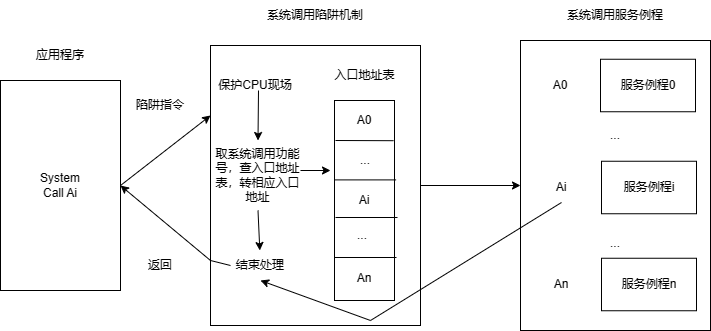

The diagram above was exported from draw.io. Its source (the exported page's mxGraphModel, read from the mxfile embedded in the PNG):
<mxGraphModel dx="1002" dy="581" grid="1" gridSize="10" guides="1" tooltips="1" connect="1" arrows="1" fold="1" page="1" pageScale="1" pageWidth="827" pageHeight="1169" math="0" shadow="0">
  <root>
    <mxCell id="0" />
    <mxCell id="1" parent="0" />
    <mxCell id="gFqVg6PU-66ukN1sD0rv-4" value="" style="rounded=0;whiteSpace=wrap;html=1;" vertex="1" parent="1">
      <mxGeometry x="80" y="160" width="120" height="210" as="geometry" />
    </mxCell>
    <mxCell id="gFqVg6PU-66ukN1sD0rv-5" value="应用程序" style="text;html=1;strokeColor=none;fillColor=none;align=center;verticalAlign=middle;whiteSpace=wrap;rounded=0;" vertex="1" parent="1">
      <mxGeometry x="110" y="120" width="60" height="30" as="geometry" />
    </mxCell>
    <mxCell id="gFqVg6PU-66ukN1sD0rv-6" value="System Call Ai" style="text;html=1;strokeColor=none;fillColor=none;align=center;verticalAlign=middle;whiteSpace=wrap;rounded=0;" vertex="1" parent="1">
      <mxGeometry x="110" y="250" width="60" height="30" as="geometry" />
    </mxCell>
    <mxCell id="gFqVg6PU-66ukN1sD0rv-7" value="" style="rounded=0;whiteSpace=wrap;html=1;" vertex="1" parent="1">
      <mxGeometry x="290" y="125" width="210" height="280" as="geometry" />
    </mxCell>
    <mxCell id="gFqVg6PU-66ukN1sD0rv-9" value="系统调用陷阱机制" style="text;html=1;strokeColor=none;fillColor=none;align=center;verticalAlign=middle;whiteSpace=wrap;rounded=0;" vertex="1" parent="1">
      <mxGeometry x="315" y="80" width="160" height="30" as="geometry" />
    </mxCell>
    <mxCell id="gFqVg6PU-66ukN1sD0rv-10" value="保护CPU现场" style="text;html=1;strokeColor=none;fillColor=none;align=center;verticalAlign=middle;whiteSpace=wrap;rounded=0;" vertex="1" parent="1">
      <mxGeometry x="290" y="150" width="90" height="30" as="geometry" />
    </mxCell>
    <mxCell id="gFqVg6PU-66ukN1sD0rv-11" value="取系统调用功能号，查入口地址表，转相应入口地址" style="text;html=1;strokeColor=none;fillColor=none;align=center;verticalAlign=middle;whiteSpace=wrap;rounded=0;" vertex="1" parent="1">
      <mxGeometry x="290" y="220" width="95" height="70" as="geometry" />
    </mxCell>
    <mxCell id="gFqVg6PU-66ukN1sD0rv-12" value="结束处理" style="text;html=1;strokeColor=none;fillColor=none;align=center;verticalAlign=middle;whiteSpace=wrap;rounded=0;" vertex="1" parent="1">
      <mxGeometry x="290" y="330" width="100" height="30" as="geometry" />
    </mxCell>
    <mxCell id="gFqVg6PU-66ukN1sD0rv-13" value="" style="endArrow=classic;html=1;rounded=0;entryX=0.5;entryY=0;entryDx=0;entryDy=0;" edge="1" parent="1" target="gFqVg6PU-66ukN1sD0rv-11">
      <mxGeometry width="50" height="50" relative="1" as="geometry">
        <mxPoint x="338" y="170" as="sourcePoint" />
        <mxPoint x="430" y="150" as="targetPoint" />
      </mxGeometry>
    </mxCell>
    <mxCell id="gFqVg6PU-66ukN1sD0rv-14" value="" style="endArrow=classic;html=1;rounded=0;exitX=0.5;exitY=1;exitDx=0;exitDy=0;" edge="1" parent="1" source="gFqVg6PU-66ukN1sD0rv-11" target="gFqVg6PU-66ukN1sD0rv-12">
      <mxGeometry width="50" height="50" relative="1" as="geometry">
        <mxPoint x="390" y="260" as="sourcePoint" />
        <mxPoint x="440" y="210" as="targetPoint" />
      </mxGeometry>
    </mxCell>
    <mxCell id="gFqVg6PU-66ukN1sD0rv-20" value="" style="rounded=0;whiteSpace=wrap;html=1;" vertex="1" parent="1">
      <mxGeometry x="414" y="180" width="60" height="200" as="geometry" />
    </mxCell>
    <mxCell id="gFqVg6PU-66ukN1sD0rv-21" value="入口地址表" style="text;html=1;strokeColor=none;fillColor=none;align=center;verticalAlign=middle;whiteSpace=wrap;rounded=0;" vertex="1" parent="1">
      <mxGeometry x="411.5" y="140" width="65" height="30" as="geometry" />
    </mxCell>
    <mxCell id="gFqVg6PU-66ukN1sD0rv-22" value="" style="endArrow=none;html=1;rounded=0;entryX=1.067;entryY=0.201;entryDx=0;entryDy=0;entryPerimeter=0;exitX=0.1;exitY=0.2;exitDx=0;exitDy=0;exitPerimeter=0;" edge="1" parent="1">
      <mxGeometry width="50" height="50" relative="1" as="geometry">
        <mxPoint x="415" y="220" as="sourcePoint" />
        <mxPoint x="473.02" y="220.20000000000005" as="targetPoint" />
      </mxGeometry>
    </mxCell>
    <mxCell id="gFqVg6PU-66ukN1sD0rv-23" value="" style="endArrow=none;html=1;rounded=0;entryX=1.027;entryY=0.397;entryDx=0;entryDy=0;entryPerimeter=0;exitX=0;exitY=0.397;exitDx=0;exitDy=0;exitPerimeter=0;" edge="1" parent="1" source="gFqVg6PU-66ukN1sD0rv-20" target="gFqVg6PU-66ukN1sD0rv-20">
      <mxGeometry width="50" height="50" relative="1" as="geometry">
        <mxPoint x="415" y="259" as="sourcePoint" />
        <mxPoint x="473.02" y="259.20000000000005" as="targetPoint" />
      </mxGeometry>
    </mxCell>
    <mxCell id="gFqVg6PU-66ukN1sD0rv-24" value="" style="endArrow=none;html=1;rounded=0;entryX=1.027;entryY=0.397;entryDx=0;entryDy=0;entryPerimeter=0;exitX=0;exitY=0.397;exitDx=0;exitDy=0;exitPerimeter=0;" edge="1" parent="1">
      <mxGeometry width="50" height="50" relative="1" as="geometry">
        <mxPoint x="415" y="297" as="sourcePoint" />
        <mxPoint x="477" y="297" as="targetPoint" />
      </mxGeometry>
    </mxCell>
    <mxCell id="gFqVg6PU-66ukN1sD0rv-25" value="" style="endArrow=none;html=1;rounded=0;entryX=1.027;entryY=0.397;entryDx=0;entryDy=0;entryPerimeter=0;exitX=0;exitY=0.397;exitDx=0;exitDy=0;exitPerimeter=0;" edge="1" parent="1">
      <mxGeometry width="50" height="50" relative="1" as="geometry">
        <mxPoint x="414" y="337" as="sourcePoint" />
        <mxPoint x="476" y="337" as="targetPoint" />
      </mxGeometry>
    </mxCell>
    <mxCell id="gFqVg6PU-66ukN1sD0rv-27" value="A0" style="text;html=1;strokeColor=none;fillColor=none;align=center;verticalAlign=middle;whiteSpace=wrap;rounded=0;" vertex="1" parent="1">
      <mxGeometry x="414" y="185" width="60" height="30" as="geometry" />
    </mxCell>
    <mxCell id="gFqVg6PU-66ukN1sD0rv-28" value="..." style="text;html=1;strokeColor=none;fillColor=none;align=center;verticalAlign=middle;whiteSpace=wrap;rounded=0;" vertex="1" parent="1">
      <mxGeometry x="415" y="225" width="60" height="30" as="geometry" />
    </mxCell>
    <mxCell id="gFqVg6PU-66ukN1sD0rv-29" value="..." style="text;html=1;strokeColor=none;fillColor=none;align=center;verticalAlign=middle;whiteSpace=wrap;rounded=0;" vertex="1" parent="1">
      <mxGeometry x="411.5" y="300" width="60" height="30" as="geometry" />
    </mxCell>
    <mxCell id="gFqVg6PU-66ukN1sD0rv-30" value="Ai" style="text;html=1;strokeColor=none;fillColor=none;align=center;verticalAlign=middle;whiteSpace=wrap;rounded=0;" vertex="1" parent="1">
      <mxGeometry x="414" y="265" width="60" height="30" as="geometry" />
    </mxCell>
    <mxCell id="gFqVg6PU-66ukN1sD0rv-31" value="An" style="text;html=1;strokeColor=none;fillColor=none;align=center;verticalAlign=middle;whiteSpace=wrap;rounded=0;" vertex="1" parent="1">
      <mxGeometry x="414" y="343" width="60" height="30" as="geometry" />
    </mxCell>
    <mxCell id="gFqVg6PU-66ukN1sD0rv-32" value="" style="endArrow=classic;html=1;rounded=0;" edge="1" parent="1">
      <mxGeometry width="50" height="50" relative="1" as="geometry">
        <mxPoint x="380" y="250" as="sourcePoint" />
        <mxPoint x="410" y="250" as="targetPoint" />
      </mxGeometry>
    </mxCell>
    <mxCell id="gFqVg6PU-66ukN1sD0rv-34" value="" style="endArrow=classic;html=1;rounded=0;exitX=1;exitY=0.5;exitDx=0;exitDy=0;entryX=0;entryY=0.25;entryDx=0;entryDy=0;" edge="1" parent="1" source="gFqVg6PU-66ukN1sD0rv-4" target="gFqVg6PU-66ukN1sD0rv-7">
      <mxGeometry width="50" height="50" relative="1" as="geometry">
        <mxPoint x="390" y="250" as="sourcePoint" />
        <mxPoint x="440" y="200" as="targetPoint" />
      </mxGeometry>
    </mxCell>
    <mxCell id="gFqVg6PU-66ukN1sD0rv-37" value="" style="endArrow=classic;html=1;rounded=0;exitX=0.2;exitY=0.5;exitDx=0;exitDy=0;entryX=1;entryY=0.5;entryDx=0;entryDy=0;exitPerimeter=0;" edge="1" parent="1" source="gFqVg6PU-66ukN1sD0rv-12" target="gFqVg6PU-66ukN1sD0rv-4">
      <mxGeometry width="50" height="50" relative="1" as="geometry">
        <mxPoint x="390" y="250" as="sourcePoint" />
        <mxPoint x="440" y="200" as="targetPoint" />
        <Array as="points">
          <mxPoint x="290" y="340" />
        </Array>
      </mxGeometry>
    </mxCell>
    <mxCell id="gFqVg6PU-66ukN1sD0rv-39" value="陷阱指令" style="text;html=1;strokeColor=none;fillColor=none;align=center;verticalAlign=middle;whiteSpace=wrap;rounded=0;" vertex="1" parent="1">
      <mxGeometry x="210" y="170" width="60" height="30" as="geometry" />
    </mxCell>
    <mxCell id="gFqVg6PU-66ukN1sD0rv-40" value="返回" style="text;html=1;strokeColor=none;fillColor=none;align=center;verticalAlign=middle;whiteSpace=wrap;rounded=0;" vertex="1" parent="1">
      <mxGeometry x="210" y="330" width="60" height="30" as="geometry" />
    </mxCell>
    <mxCell id="gFqVg6PU-66ukN1sD0rv-41" value="" style="rounded=0;whiteSpace=wrap;html=1;" vertex="1" parent="1">
      <mxGeometry x="600" y="120" width="190" height="290" as="geometry" />
    </mxCell>
    <mxCell id="gFqVg6PU-66ukN1sD0rv-42" value="A0" style="text;html=1;strokeColor=none;fillColor=none;align=center;verticalAlign=middle;whiteSpace=wrap;rounded=0;" vertex="1" parent="1">
      <mxGeometry x="610" y="150" width="60" height="30" as="geometry" />
    </mxCell>
    <mxCell id="gFqVg6PU-66ukN1sD0rv-43" value="" style="rounded=0;whiteSpace=wrap;html=1;" vertex="1" parent="1">
      <mxGeometry x="680" y="138.75" width="95" height="52.5" as="geometry" />
    </mxCell>
    <mxCell id="gFqVg6PU-66ukN1sD0rv-44" value="服务例程0" style="text;html=1;strokeColor=none;fillColor=none;align=center;verticalAlign=middle;whiteSpace=wrap;rounded=0;" vertex="1" parent="1">
      <mxGeometry x="687.5" y="150" width="80" height="30" as="geometry" />
    </mxCell>
    <mxCell id="gFqVg6PU-66ukN1sD0rv-45" value="Ai" style="text;html=1;strokeColor=none;fillColor=none;align=center;verticalAlign=middle;whiteSpace=wrap;rounded=0;" vertex="1" parent="1">
      <mxGeometry x="611" y="252" width="60" height="30" as="geometry" />
    </mxCell>
    <mxCell id="gFqVg6PU-66ukN1sD0rv-46" value="" style="rounded=0;whiteSpace=wrap;html=1;" vertex="1" parent="1">
      <mxGeometry x="681" y="240.75" width="95" height="52.5" as="geometry" />
    </mxCell>
    <mxCell id="gFqVg6PU-66ukN1sD0rv-47" value="服务例程i" style="text;html=1;strokeColor=none;fillColor=none;align=center;verticalAlign=middle;whiteSpace=wrap;rounded=0;" vertex="1" parent="1">
      <mxGeometry x="688.5" y="252" width="80" height="30" as="geometry" />
    </mxCell>
    <mxCell id="gFqVg6PU-66ukN1sD0rv-48" value="An" style="text;html=1;strokeColor=none;fillColor=none;align=center;verticalAlign=middle;whiteSpace=wrap;rounded=0;" vertex="1" parent="1">
      <mxGeometry x="611" y="349" width="60" height="30" as="geometry" />
    </mxCell>
    <mxCell id="gFqVg6PU-66ukN1sD0rv-49" value="" style="rounded=0;whiteSpace=wrap;html=1;" vertex="1" parent="1">
      <mxGeometry x="681" y="337.75" width="95" height="52.5" as="geometry" />
    </mxCell>
    <mxCell id="gFqVg6PU-66ukN1sD0rv-50" value="服务例程n" style="text;html=1;strokeColor=none;fillColor=none;align=center;verticalAlign=middle;whiteSpace=wrap;rounded=0;" vertex="1" parent="1">
      <mxGeometry x="688.5" y="349" width="80" height="30" as="geometry" />
    </mxCell>
    <mxCell id="gFqVg6PU-66ukN1sD0rv-51" value="..." style="text;html=1;strokeColor=none;fillColor=none;align=center;verticalAlign=middle;whiteSpace=wrap;rounded=0;" vertex="1" parent="1">
      <mxGeometry x="665" y="200" width="60" height="30" as="geometry" />
    </mxCell>
    <mxCell id="gFqVg6PU-66ukN1sD0rv-52" value="..." style="text;html=1;strokeColor=none;fillColor=none;align=center;verticalAlign=middle;whiteSpace=wrap;rounded=0;" vertex="1" parent="1">
      <mxGeometry x="665" y="307.75" width="60" height="30" as="geometry" />
    </mxCell>
    <mxCell id="gFqVg6PU-66ukN1sD0rv-55" value="" style="endArrow=classic;html=1;rounded=0;entryX=0;entryY=0.5;entryDx=0;entryDy=0;exitX=1;exitY=0.5;exitDx=0;exitDy=0;" edge="1" parent="1" source="gFqVg6PU-66ukN1sD0rv-7" target="gFqVg6PU-66ukN1sD0rv-41">
      <mxGeometry width="50" height="50" relative="1" as="geometry">
        <mxPoint x="390" y="250" as="sourcePoint" />
        <mxPoint x="440" y="200" as="targetPoint" />
      </mxGeometry>
    </mxCell>
    <mxCell id="gFqVg6PU-66ukN1sD0rv-56" value="" style="endArrow=classic;html=1;rounded=0;entryX=0.5;entryY=1;entryDx=0;entryDy=0;exitX=0.5;exitY=1;exitDx=0;exitDy=0;" edge="1" parent="1" source="gFqVg6PU-66ukN1sD0rv-45" target="gFqVg6PU-66ukN1sD0rv-12">
      <mxGeometry width="50" height="50" relative="1" as="geometry">
        <mxPoint x="390" y="250" as="sourcePoint" />
        <mxPoint x="440" y="200" as="targetPoint" />
        <Array as="points">
          <mxPoint x="450" y="400" />
        </Array>
      </mxGeometry>
    </mxCell>
    <mxCell id="gFqVg6PU-66ukN1sD0rv-57" value="系统调用服务例程" style="text;html=1;strokeColor=none;fillColor=none;align=center;verticalAlign=middle;whiteSpace=wrap;rounded=0;" vertex="1" parent="1">
      <mxGeometry x="635" y="80" width="120" height="30" as="geometry" />
    </mxCell>
  </root>
</mxGraphModel>